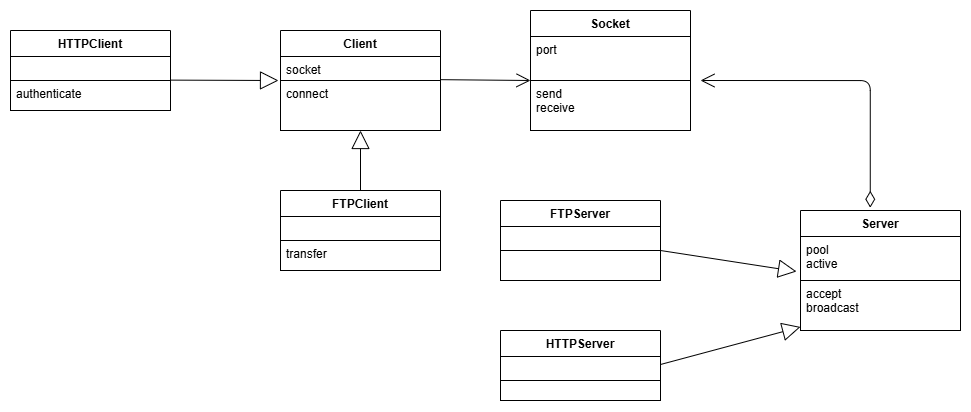

The diagram above was exported from draw.io. Its source (the exported page's mxGraphModel, read from the mxfile embedded in the PNG):
<mxGraphModel dx="1971" dy="1015" grid="1" gridSize="10" guides="1" tooltips="1" connect="1" arrows="1" fold="1" page="1" pageScale="1" pageWidth="827" pageHeight="1169" background="#FFFFFF" math="0" shadow="0">
  <root>
    <mxCell id="0" />
    <mxCell id="1" parent="0" />
    <mxCell id="35" value="Client" style="swimlane;fontStyle=1;align=center;verticalAlign=top;childLayout=stackLayout;horizontal=1;startSize=26;horizontalStack=0;resizeParent=1;resizeParentMax=0;resizeLast=0;collapsible=1;marginBottom=0;fontColor=#000000;strokeColor=#000000;fillColor=#FFFFFF;" parent="1" vertex="1">
      <mxGeometry x="280" y="250" width="160" height="100" as="geometry" />
    </mxCell>
    <mxCell id="36" value="socket&#10;" style="text;strokeColor=#000000;fillColor=#FFFFFF;align=left;verticalAlign=top;spacingLeft=4;spacingRight=4;overflow=hidden;rotatable=0;points=[[0,0.5],[1,0.5]];portConstraint=eastwest;fontColor=#000000;" parent="35" vertex="1">
      <mxGeometry y="26" width="160" height="24" as="geometry" />
    </mxCell>
    <mxCell id="38" value="connect" style="text;strokeColor=#000000;fillColor=#FFFFFF;align=left;verticalAlign=top;spacingLeft=4;spacingRight=4;overflow=hidden;rotatable=0;points=[[0,0.5],[1,0.5]];portConstraint=eastwest;fontColor=#000000;" parent="35" vertex="1">
      <mxGeometry y="50" width="160" height="50" as="geometry" />
    </mxCell>
    <mxCell id="50" value="" style="endArrow=open;html=1;endSize=12;startArrow=diamondThin;startSize=14;startFill=0;edgeStyle=orthogonalEdgeStyle;align=left;verticalAlign=bottom;fontColor=#000000;strokeColor=#000000;exitX=0.436;exitY=-0.023;exitDx=0;exitDy=0;exitPerimeter=0;" parent="1" edge="1" source="2j_pTOaVwNEqppakr7ia-89">
      <mxGeometry x="-1" y="3" relative="1" as="geometry">
        <mxPoint x="910" y="410" as="sourcePoint" />
        <mxPoint x="700" y="300" as="targetPoint" />
        <Array as="points">
          <mxPoint x="870" y="300" />
        </Array>
      </mxGeometry>
    </mxCell>
    <mxCell id="56" value="FTPClient" style="swimlane;fontStyle=1;align=center;verticalAlign=top;childLayout=stackLayout;horizontal=1;startSize=26;horizontalStack=0;resizeParent=1;resizeParentMax=0;resizeLast=0;collapsible=1;marginBottom=0;fontColor=#000000;strokeColor=#000000;fillColor=#FFFFFF;" parent="1" vertex="1">
      <mxGeometry x="280" y="410" width="160" height="80" as="geometry" />
    </mxCell>
    <mxCell id="57" value="" style="text;strokeColor=#000000;fillColor=#FFFFFF;align=left;verticalAlign=top;spacingLeft=4;spacingRight=4;overflow=hidden;rotatable=0;points=[[0,0.5],[1,0.5]];portConstraint=eastwest;fontColor=#000000;" parent="56" vertex="1">
      <mxGeometry y="26" width="160" height="24" as="geometry" />
    </mxCell>
    <mxCell id="59" value="transfer" style="text;strokeColor=#000000;fillColor=#FFFFFF;align=left;verticalAlign=top;spacingLeft=4;spacingRight=4;overflow=hidden;rotatable=0;points=[[0,0.5],[1,0.5]];portConstraint=eastwest;fontColor=#000000;" parent="56" vertex="1">
      <mxGeometry y="50" width="160" height="30" as="geometry" />
    </mxCell>
    <mxCell id="60" value="FTPServer" style="swimlane;fontStyle=1;align=center;verticalAlign=top;childLayout=stackLayout;horizontal=1;startSize=26;horizontalStack=0;resizeParent=1;resizeParentMax=0;resizeLast=0;collapsible=1;marginBottom=0;fontColor=#000000;strokeColor=#000000;fillColor=#FFFFFF;" parent="1" vertex="1">
      <mxGeometry x="500" y="420" width="160" height="80" as="geometry" />
    </mxCell>
    <mxCell id="61" value="" style="text;strokeColor=#000000;fillColor=#FFFFFF;align=left;verticalAlign=top;spacingLeft=4;spacingRight=4;overflow=hidden;rotatable=0;points=[[0,0.5],[1,0.5]];portConstraint=eastwest;fontColor=#000000;" parent="60" vertex="1">
      <mxGeometry y="26" width="160" height="24" as="geometry" />
    </mxCell>
    <mxCell id="63" value="" style="text;strokeColor=#000000;fillColor=#FFFFFF;align=left;verticalAlign=top;spacingLeft=4;spacingRight=4;overflow=hidden;rotatable=0;points=[[0,0.5],[1,0.5]];portConstraint=eastwest;fontColor=#000000;" parent="60" vertex="1">
      <mxGeometry y="50" width="160" height="30" as="geometry" />
    </mxCell>
    <mxCell id="64" value="HTTPClient" style="swimlane;fontStyle=1;align=center;verticalAlign=top;childLayout=stackLayout;horizontal=1;startSize=26;horizontalStack=0;resizeParent=1;resizeParentMax=0;resizeLast=0;collapsible=1;marginBottom=0;fontColor=#000000;strokeColor=#000000;fillColor=#FFFFFF;" parent="1" vertex="1">
      <mxGeometry x="10" y="250" width="160" height="80" as="geometry" />
    </mxCell>
    <mxCell id="65" value="" style="text;strokeColor=#000000;fillColor=#FFFFFF;align=left;verticalAlign=top;spacingLeft=4;spacingRight=4;overflow=hidden;rotatable=0;points=[[0,0.5],[1,0.5]];portConstraint=eastwest;fontColor=#000000;" parent="64" vertex="1">
      <mxGeometry y="26" width="160" height="24" as="geometry" />
    </mxCell>
    <mxCell id="67" value="authenticate" style="text;strokeColor=#000000;fillColor=#FFFFFF;align=left;verticalAlign=top;spacingLeft=4;spacingRight=4;overflow=hidden;rotatable=0;points=[[0,0.5],[1,0.5]];portConstraint=eastwest;fontColor=#000000;" parent="64" vertex="1">
      <mxGeometry y="50" width="160" height="30" as="geometry" />
    </mxCell>
    <mxCell id="75" value="" style="endArrow=open;endFill=1;endSize=12;html=1;fontColor=#000000;strokeColor=#000000;" parent="1" edge="1">
      <mxGeometry width="160" relative="1" as="geometry">
        <mxPoint x="440" y="299.17" as="sourcePoint" />
        <mxPoint x="530" y="300" as="targetPoint" />
      </mxGeometry>
    </mxCell>
    <mxCell id="80" value="" style="endArrow=block;endSize=16;endFill=0;html=1;strokeColor=#000000;fontColor=#000000;labelBackgroundColor=#FFFFFF;entryX=-0.025;entryY=0.795;entryDx=0;entryDy=0;entryPerimeter=0;" parent="1" edge="1" target="2j_pTOaVwNEqppakr7ia-90">
      <mxGeometry width="160" relative="1" as="geometry">
        <mxPoint x="660" y="470" as="sourcePoint" />
        <mxPoint x="780" y="470" as="targetPoint" />
      </mxGeometry>
    </mxCell>
    <mxCell id="81" value="" style="endArrow=block;endSize=16;endFill=0;html=1;strokeColor=#000000;fontColor=#000000;labelBackgroundColor=#FFFFFF;" parent="1" edge="1">
      <mxGeometry width="160" relative="1" as="geometry">
        <mxPoint x="170" y="299.62" as="sourcePoint" />
        <mxPoint x="278" y="300" as="targetPoint" />
      </mxGeometry>
    </mxCell>
    <mxCell id="82" value="" style="endArrow=block;endSize=16;endFill=0;html=1;strokeColor=#000000;fontColor=#000000;labelBackgroundColor=#FFFFFF;exitX=0.5;exitY=0;exitDx=0;exitDy=0;entryX=0.5;entryY=1;entryDx=0;entryDy=0;" parent="1" edge="1" target="35" source="56">
      <mxGeometry width="160" relative="1" as="geometry">
        <mxPoint x="60" y="429.62" as="sourcePoint" />
        <mxPoint x="180" y="429.62" as="targetPoint" />
      </mxGeometry>
    </mxCell>
    <mxCell id="83" value="" style="endArrow=block;endSize=16;endFill=0;html=1;strokeColor=#000000;fontColor=#000000;labelBackgroundColor=#FFFFFF;" parent="1" edge="1" target="2j_pTOaVwNEqppakr7ia-91">
      <mxGeometry width="160" relative="1" as="geometry">
        <mxPoint x="660" y="584" as="sourcePoint" />
        <mxPoint x="780" y="584" as="targetPoint" />
      </mxGeometry>
    </mxCell>
    <mxCell id="2j_pTOaVwNEqppakr7ia-83" value="Socket" style="swimlane;fontStyle=1;align=center;verticalAlign=top;childLayout=stackLayout;horizontal=1;startSize=26;horizontalStack=0;resizeParent=1;resizeParentMax=0;resizeLast=0;collapsible=1;marginBottom=0;fontColor=#000000;strokeColor=#000000;fillColor=#FFFFFF;" vertex="1" parent="1">
      <mxGeometry x="530" y="230" width="160" height="120" as="geometry" />
    </mxCell>
    <mxCell id="2j_pTOaVwNEqppakr7ia-84" value="port" style="text;strokeColor=#000000;fillColor=#FFFFFF;align=left;verticalAlign=top;spacingLeft=4;spacingRight=4;overflow=hidden;rotatable=0;points=[[0,0.5],[1,0.5]];portConstraint=eastwest;fontColor=#000000;" vertex="1" parent="2j_pTOaVwNEqppakr7ia-83">
      <mxGeometry y="26" width="160" height="44" as="geometry" />
    </mxCell>
    <mxCell id="2j_pTOaVwNEqppakr7ia-85" value="send&#10;receive" style="text;strokeColor=#000000;fillColor=#FFFFFF;align=left;verticalAlign=top;spacingLeft=4;spacingRight=4;overflow=hidden;rotatable=0;points=[[0,0.5],[1,0.5]];portConstraint=eastwest;fontColor=#000000;" vertex="1" parent="2j_pTOaVwNEqppakr7ia-83">
      <mxGeometry y="70" width="160" height="50" as="geometry" />
    </mxCell>
    <mxCell id="2j_pTOaVwNEqppakr7ia-86" value="HTTPServer" style="swimlane;fontStyle=1;align=center;verticalAlign=top;childLayout=stackLayout;horizontal=1;startSize=26;horizontalStack=0;resizeParent=1;resizeParentMax=0;resizeLast=0;collapsible=1;marginBottom=0;fontColor=#000000;strokeColor=#000000;fillColor=#FFFFFF;" vertex="1" parent="1">
      <mxGeometry x="500" y="550" width="160" height="70" as="geometry" />
    </mxCell>
    <mxCell id="2j_pTOaVwNEqppakr7ia-87" value="" style="text;strokeColor=#000000;fillColor=#FFFFFF;align=left;verticalAlign=top;spacingLeft=4;spacingRight=4;overflow=hidden;rotatable=0;points=[[0,0.5],[1,0.5]];portConstraint=eastwest;fontColor=#000000;" vertex="1" parent="2j_pTOaVwNEqppakr7ia-86">
      <mxGeometry y="26" width="160" height="24" as="geometry" />
    </mxCell>
    <mxCell id="2j_pTOaVwNEqppakr7ia-88" value="" style="text;strokeColor=#000000;fillColor=#FFFFFF;align=left;verticalAlign=top;spacingLeft=4;spacingRight=4;overflow=hidden;rotatable=0;points=[[0,0.5],[1,0.5]];portConstraint=eastwest;fontColor=#000000;" vertex="1" parent="2j_pTOaVwNEqppakr7ia-86">
      <mxGeometry y="50" width="160" height="20" as="geometry" />
    </mxCell>
    <mxCell id="2j_pTOaVwNEqppakr7ia-89" value="Server" style="swimlane;fontStyle=1;align=center;verticalAlign=top;childLayout=stackLayout;horizontal=1;startSize=26;horizontalStack=0;resizeParent=1;resizeParentMax=0;resizeLast=0;collapsible=1;marginBottom=0;fontColor=#000000;strokeColor=#000000;fillColor=#FFFFFF;" vertex="1" parent="1">
      <mxGeometry x="800" y="430" width="160" height="120" as="geometry" />
    </mxCell>
    <mxCell id="2j_pTOaVwNEqppakr7ia-90" value="pool&#10;active" style="text;strokeColor=#000000;fillColor=#FFFFFF;align=left;verticalAlign=top;spacingLeft=4;spacingRight=4;overflow=hidden;rotatable=0;points=[[0,0.5],[1,0.5]];portConstraint=eastwest;fontColor=#000000;" vertex="1" parent="2j_pTOaVwNEqppakr7ia-89">
      <mxGeometry y="26" width="160" height="44" as="geometry" />
    </mxCell>
    <mxCell id="2j_pTOaVwNEqppakr7ia-91" value="accept&#10;broadcast" style="text;strokeColor=#000000;fillColor=#FFFFFF;align=left;verticalAlign=top;spacingLeft=4;spacingRight=4;overflow=hidden;rotatable=0;points=[[0,0.5],[1,0.5]];portConstraint=eastwest;fontColor=#000000;" vertex="1" parent="2j_pTOaVwNEqppakr7ia-89">
      <mxGeometry y="70" width="160" height="50" as="geometry" />
    </mxCell>
  </root>
</mxGraphModel>